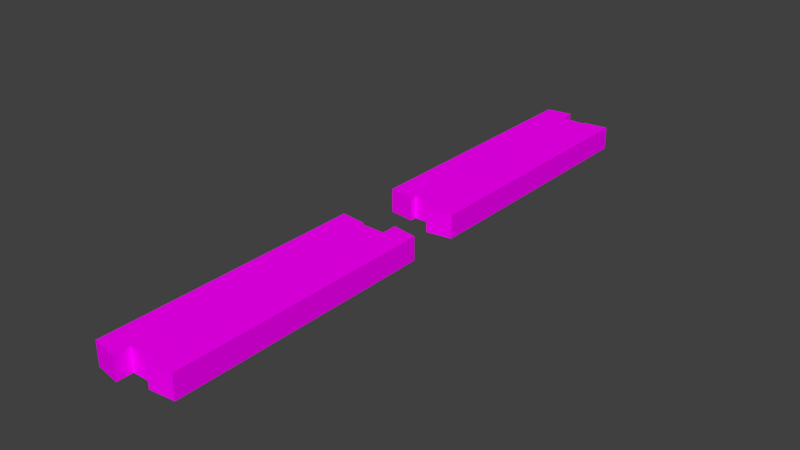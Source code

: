 # Source: FORESTPR.blend  (saved by Blender 2.79.7; exported with 4.5.12 LTS)
import bpy
from mathutils import Matrix  # noqa: F401  (used for matrix-valued properties, if any)

bpy.ops.wm.read_factory_settings(use_empty=True)
scene = bpy.context.scene
scene.name = 'Scene'

# ---- collections
col_collection_1 = bpy.data.collections.new('Collection 1'); scene.collection.children.link(col_collection_1)

# ---- images (referenced by path relative to the original .blend; pixels are not part of the script)
import os
ASSET_DIR = os.environ.get("B2B_ASSET_DIR", "")  # directory of the original .blend (textures are referenced by path, not embedded)
HERE = os.path.dirname(os.path.abspath(__file__))  # packed textures are extracted next to this script under _unpacked/

def load_image(name, relpath, width, height, colorspace="sRGB"):
    """Load a texture the original file referenced (path relative to the .blend, or extracted next to this script)."""
    p = next((c for c in (os.path.join(HERE, relpath), os.path.join(ASSET_DIR, relpath)) if relpath and os.path.exists(c)), "")
    if p:
        img = bpy.data.images.load(p, check_existing=True)
        img.name = name
    else:  # same state as the original file: an image datablock whose file is absent (Cycles renders it pink)
        img = bpy.data.images.new(name, width, height)
        img.source = "FILE"
        img.filepath = "//" + (relpath or name)
    img.colorspace_settings.name = colorspace
    return img
img_forest_png_001 = load_image('Forest.png.001', 'Готово/Forest.png', 1024, 1024, 'sRGB')

# ---- materials (node trees are filled in below, after node groups)
mat_003 = bpy.data.materials.new('Материал.003')
mat_003.alpha_threshold = 0.0
mat_003.roughness = 0.5

# ---- material node trees
mat_003.use_nodes = True; mat_003.node_tree.nodes.clear()
_N = mat_003.node_tree.nodes; _L = mat_003.node_tree.links
n0 = _N.new('ShaderNodeOutputMaterial'); n0.name = 'Вывод материала'; n0.location = (460, 300)
n1 = _N.new('ShaderNodeBsdfDiffuse'); n1.name = 'Диффузный BSDF'; n1.location = (10, 300)
n2 = _N.new('ShaderNodeTexImage'); n2.name = 'Изображение-текстура'; n2.location = (-218, 461)
n2.width = 140
n2.image = img_forest_png_001
n3 = _N.new('ShaderNodeBsdfTransparent'); n3.name = 'Прозрачный BSDF'; n3.location = (11, 411)
n4 = _N.new('ShaderNodeMixShader'); n4.name = 'Смешать шейдеры'; n4.location = (240, 323)
n5 = _N.new('ShaderNodeTexCoord'); n5.name = 'Текстурные координаты'; n5.location = (-433, 448)
_L.new(n4.outputs[0], n0.inputs[0])
_L.new(n2.outputs[0], n1.inputs[0])
_L.new(n3.outputs[0], n4.inputs[1])
_L.new(n1.outputs[0], n4.inputs[2])
_L.new(n5.outputs[2], n2.inputs[0])
_L.new(n2.outputs[1], n4.inputs[0])
n0.is_active_output = True

# ---- world
world_world = bpy.data.worlds.new('World'); scene.world = world_world
world_world.color = (0.05088, 0.05088, 0.05088)
world_world.use_sun_shadow = False
world_world.sun_shadow_jitter_overblur = 0.0
world_world.cycles.sampling_method = 'MANUAL'

# ---- meshes
me_003 = bpy.data.meshes.new('Куб.003')
me_003.from_pydata([(0.9648, -0.9894, 5.484e-06), (0.9648, 1.011, 5.484e-06), (-1.035, -0.9894, 5.484e-06), (-1.035, 1.011, 5.484e-06), (-0.3685, 1.011, -2.0), (0.2982, 1.011, -2.0), (0.2982, 1.011, 5.484e-06), (-0.3685, 1.011, 5.484e-06), (0.2982, -0.9894, -2.0), (-0.3685, -0.9894, -2.0), (-0.3685, -0.9894, 5.484e-06), (0.2982, -0.9894, 5.484e-06), (0.9648, -1.08, -2.0), (0.9648, -1.08, 5.484e-06), (0.2982, -1.114, 5.484e-06), (0.2982, -1.114, -2.0), (-1.033, -1.018, 5.424e-06), (-1.033, -1.018, -2.0), (-0.3706, -1.041, -2.0), (-0.3706, -1.041, 5.424e-06), (0.9648, 1.055, 5.484e-06), (0.9648, 1.055, -2.0), (0.2982, 1.031, -2.0), (0.2982, 1.031, 5.484e-06), (-0.3685, 1.134, 5.484e-06), (-1.035, 1.102, 5.484e-06), (-1.035, 1.102, -2.0), (-0.3685, 1.134, -2.0)], [], [(21, 20, 1, 0, 13, 12), (7, 24, 25, 3), (26, 17, 16, 2, 3, 25), (6, 11, 0, 1), (3, 2, 10, 7), (7, 10, 11, 6), (2, 16, 19, 10), (9, 8, 11, 10), (5, 4, 7, 6), (15, 12, 13, 14), (8, 15, 14, 11), (11, 14, 13, 0), (17, 18, 19, 16), (10, 19, 18, 9), (21, 22, 23, 20), (1, 20, 23, 6), (6, 23, 22, 5), (27, 26, 25, 24), (4, 27, 24, 7)])
_uv = me_003.uv_layers.new(name='UVКарта')
_uv.uv.foreach_set('vector', [0.7847, 0.7647, 0.8166, 0.764, 0.8166, 0.7608, 0.8162, 0.6172, 0.8162, 0.6107, 0.7843, 0.6113, 0.7674, 0.7912, 0.7671, 0.7816, 0.743, 0.783, 0.743, 0.7911, 0.745, 0.6583, 0.745, 0.7655, 0.7743, 0.7659, 0.7743, 0.7641, 0.7743, 0.6629, 0.7743, 0.6583, 0.7918, 0.7913, 0.791, 0.9679, 0.8154, 0.968, 0.8161, 0.7914, 0.743, 0.7911, 0.7423, 0.9677, 0.7666, 0.9678, 0.7674, 0.7912, 0.7674, 0.7912, 0.7666, 0.9678, 0.791, 0.9679, 0.7918, 0.7913, 0.7423, 0.9677, 0.7423, 0.9702, 0.7665, 0.9723, 0.7666, 0.9678, 0.6931, 0.6103, 0.6593, 0.6103, 0.6593, 0.6443, 0.6931, 0.6443, 0.6744, 0.4027, 0.6408, 0.4027, 0.6408, 0.4333, 0.6744, 0.4333, 0.653, 0.6103, 0.6192, 0.6103, 0.6192, 0.6443, 0.653, 0.6443, 0.6593, 0.6103, 0.653, 0.6103, 0.653, 0.6443, 0.6593, 0.6443, 0.791, 0.9679, 0.791, 0.9789, 0.8154, 0.976, 0.8154, 0.968, 0.7292, 0.6103, 0.6957, 0.6103, 0.6957, 0.6443, 0.7292, 0.6443, 0.6931, 0.6443, 0.6957, 0.6443, 0.6957, 0.6103, 0.6931, 0.6103, 0.7099, 0.4027, 0.6762, 0.4027, 0.6762, 0.4333, 0.7099, 0.4333, 0.8161, 0.7914, 0.8162, 0.7874, 0.7918, 0.7894, 0.7918, 0.7913, 0.6744, 0.4333, 0.6762, 0.4333, 0.6762, 0.4027, 0.6744, 0.4027, 0.6346, 0.4027, 0.6009, 0.4028, 0.6009, 0.4333, 0.6346, 0.4333, 0.6408, 0.4027, 0.6346, 0.4027, 0.6346, 0.4333, 0.6408, 0.4333])
_uv.active_render = True
_uv = me_003.uv_layers.new(name='UVMap')
_uv.uv.foreach_set('vector', [0.2219, 0.2257, 0.2218, 0.1963, 0.2248, 0.1963, 0.3583, 0.1961, 0.3643, 0.1961, 0.3645, 0.2256, 0.4441, 0.4418, 0.4441, 0.4519, 0.4188, 0.4493, 0.4188, 0.4418, 0.3719, 0.1995, 0.5455, 0.1995, 0.5454, 0.229, 0.5431, 0.229, 0.3793, 0.229, 0.3718, 0.229, 0.4693, 0.4418, 0.4693, 0.278, 0.4946, 0.278, 0.4946, 0.4418, 0.4188, 0.4418, 0.4188, 0.278, 0.4441, 0.278, 0.4441, 0.4418, 0.4441, 0.4418, 0.4441, 0.278, 0.4693, 0.278, 0.4693, 0.4418, 0.4188, 0.278, 0.4189, 0.2757, 0.444, 0.2738, 0.4441, 0.278, 0.5199, 0.2882, 0.5452, 0.2882, 0.5452, 0.4519, 0.5199, 0.4519, 0.5704, 0.2678, 0.5452, 0.2678, 0.5452, 0.1041, 0.5704, 0.1041, 0.5199, 0.1041, 0.5452, 0.1041, 0.5452, 0.2678, 0.5199, 0.2678, 0.575, 0.4519, 0.5703, 0.4519, 0.5703, 0.2882, 0.575, 0.2882, 0.4693, 0.278, 0.4693, 0.2678, 0.4946, 0.2706, 0.4946, 0.278, 0.5452, 0.2882, 0.5703, 0.2882, 0.5703, 0.4519, 0.5452, 0.4519, 0.577, 0.4519, 0.575, 0.4519, 0.575, 0.2882, 0.577, 0.2882, 0.5199, 0.2678, 0.4946, 0.2678, 0.4946, 0.1041, 0.5199, 0.1041, 0.4946, 0.4418, 0.4946, 0.4455, 0.4693, 0.4435, 0.4693, 0.4418, 0.5759, 0.2678, 0.5751, 0.2678, 0.5751, 0.1041, 0.5759, 0.1041, 0.4946, 0.2882, 0.5199, 0.2882, 0.5199, 0.4519, 0.4946, 0.4519, 0.5704, 0.1041, 0.5751, 0.1041, 0.5751, 0.2678, 0.5704, 0.2678])
me_003.materials.append(mat_003)
me_003.use_remesh_preserve_volume = False
me_003.use_remesh_preserve_attributes = False
me_003.use_mirror_vertex_groups = False
me_003.update()
me_001 = bpy.data.meshes.new('Куб.001')
me_001.from_pydata([(-1.0, -1.0, 1.0), (-1.0, 1.0, 1.0), (1.0, -1.0, 1.0), (1.0, 1.0, 1.0), (0.3333, 1.0, -1.0), (-0.3333, 1.0, -1.0), (-0.3333, 1.0, 1.0), (0.3333, 1.0, 1.0), (-0.3333, -1.0, -1.0), (0.3333, -1.0, -1.0), (0.3333, -1.0, 1.0), (-0.3333, -1.0, 1.0), (-1.0, -1.091, -1.0), (-1.0, -1.091, 1.0), (-0.3333, -1.125, 1.0), (-0.3333, -1.125, -1.0), (0.9979, -1.029, 1.0), (0.9979, -1.029, -1.0), (0.3354, -1.051, -1.0), (0.3354, -1.051, 1.0), (-1.0, 1.045, 1.0), (-1.0, 1.045, -1.0), (-0.3333, 1.021, -1.0), (-0.3333, 1.021, 1.0), (0.3333, 1.124, 1.0), (1.0, 1.091, 1.0), (1.0, 1.091, -1.0), (0.3333, 1.124, -1.0)], [], [(21, 12, 13, 0, 1, 20), (7, 3, 25, 24), (26, 25, 3, 2, 16, 17), (6, 1, 0, 11), (3, 7, 10, 2), (7, 6, 11, 10), (2, 10, 19, 16), (9, 10, 11, 8), (5, 6, 7, 4), (15, 14, 13, 12), (8, 11, 14, 15), (11, 0, 13, 14), (17, 16, 19, 18), (10, 9, 18, 19), (21, 20, 23, 22), (1, 6, 23, 20), (6, 5, 22, 23), (27, 24, 25, 26), (4, 7, 24, 27)])
_uv = me_001.uv_layers.new(name='UVКарта')
_uv.uv.foreach_set('vector', [0.6966, 0.3035, 0.6968, 0.1887, 0.7207, 0.1883, 0.7207, 0.1932, 0.7205, 0.3007, 0.7204, 0.3031, 0.9848, 0.219, 0.9848, 0.1946, 0.9928, 0.1946, 0.9957, 0.219, 0.7098, 0.03781, 0.7091, 0.008476, 0.7137, 0.008375, 0.8149, 0.006159, 0.8167, 0.006121, 0.817, 0.03546, 0.9848, 0.2434, 0.9848, 0.2678, 0.8082, 0.2678, 0.8082, 0.2434, 0.9848, 0.1946, 0.9848, 0.219, 0.8082, 0.219, 0.8082, 0.1946, 0.9848, 0.219, 0.9848, 0.2434, 0.8082, 0.2434, 0.8082, 0.219, 0.8082, 0.1946, 0.8082, 0.219, 0.8036, 0.2189, 0.8056, 0.1947, 0.6937, 0.6143, 0.6935, 0.6483, 0.6597, 0.648, 0.66, 0.614, 0.7152, 0.09748, 0.7457, 0.09724, 0.746, 0.1309, 0.7154, 0.1311, 0.6536, 0.614, 0.6534, 0.648, 0.6196, 0.6478, 0.6199, 0.6138, 0.66, 0.614, 0.6597, 0.648, 0.6534, 0.648, 0.6536, 0.614, 0.8082, 0.2434, 0.8082, 0.2678, 0.8002, 0.2678, 0.7972, 0.2434, 0.7299, 0.6145, 0.7296, 0.6485, 0.6961, 0.6483, 0.6963, 0.6143, 0.6935, 0.6483, 0.6937, 0.6143, 0.6963, 0.6143, 0.6961, 0.6483, 0.7149, 0.06206, 0.7454, 0.06182, 0.7457, 0.09547, 0.7151, 0.09571, 0.9848, 0.2678, 0.9848, 0.2434, 0.9866, 0.2434, 0.9887, 0.2678, 0.7457, 0.09724, 0.7152, 0.09748, 0.7151, 0.09571, 0.7457, 0.09547, 0.7155, 0.1374, 0.746, 0.1371, 0.7463, 0.1708, 0.7157, 0.171, 0.7154, 0.1311, 0.746, 0.1309, 0.746, 0.1371, 0.7155, 0.1374])
_uv.active_render = True
_uv = me_001.uv_layers.new(name='UVMap')
_uv.uv.foreach_set('vector', [0.2219, 0.2257, 0.3645, 0.2256, 0.3643, 0.1961, 0.3583, 0.1961, 0.2248, 0.1963, 0.2218, 0.1963, 0.4441, 0.4418, 0.4188, 0.4418, 0.4188, 0.4493, 0.4441, 0.4519, 0.3719, 0.1995, 0.3718, 0.229, 0.3793, 0.229, 0.5431, 0.229, 0.5454, 0.229, 0.5455, 0.1995, 0.4693, 0.4418, 0.4946, 0.4418, 0.4946, 0.278, 0.4693, 0.278, 0.4188, 0.4418, 0.4441, 0.4418, 0.4441, 0.278, 0.4188, 0.278, 0.4441, 0.4418, 0.4693, 0.4418, 0.4693, 0.278, 0.4441, 0.278, 0.4188, 0.278, 0.4441, 0.278, 0.444, 0.2738, 0.4189, 0.2757, 0.5199, 0.2882, 0.5199, 0.4519, 0.5452, 0.4519, 0.5452, 0.2882, 0.5704, 0.2678, 0.5704, 0.1041, 0.5452, 0.1041, 0.5452, 0.2678, 0.5199, 0.1041, 0.5199, 0.2678, 0.5452, 0.2678, 0.5452, 0.1041, 0.575, 0.4519, 0.575, 0.2882, 0.5703, 0.2882, 0.5703, 0.4519, 0.4693, 0.278, 0.4946, 0.278, 0.4946, 0.2706, 0.4693, 0.2678, 0.5452, 0.2882, 0.5452, 0.4519, 0.5703, 0.4519, 0.5703, 0.2882, 0.577, 0.4519, 0.577, 0.2882, 0.575, 0.2882, 0.575, 0.4519, 0.5199, 0.2678, 0.5199, 0.1041, 0.4946, 0.1041, 0.4946, 0.2678, 0.4946, 0.4418, 0.4693, 0.4418, 0.4693, 0.4435, 0.4946, 0.4455, 0.5759, 0.2678, 0.5759, 0.1041, 0.5751, 0.1041, 0.5751, 0.2678, 0.4946, 0.2882, 0.4946, 0.4519, 0.5199, 0.4519, 0.5199, 0.2882, 0.5704, 0.1041, 0.5704, 0.2678, 0.5751, 0.2678, 0.5751, 0.1041])
me_001.materials.append(mat_003)
me_001.use_remesh_preserve_volume = False
me_001.use_remesh_preserve_attributes = False
me_001.use_mirror_vertex_groups = False
me_001.update()

# ---- objects
ob_003 = bpy.data.objects.new('Куб.003', me_003)
ob_001 = bpy.data.objects.new('Куб.001', me_001)

# ---- transforms, parenting, visibility, modifiers, constraints
ob_003.location = (0.006529, 0.703, 0.7038)
ob_003.scale = (0.177, 0.584, 0.05452)
ob_003.lineart.crease_threshold = 0.0
ob_001.location = (0.0003073, -0.8097, 0.6493)
ob_001.scale = (0.177, 0.584, 0.05452)
ob_001.lineart.crease_threshold = 0.0

# ---- collection membership
col_collection_1.objects.link(ob_003)
col_collection_1.objects.link(ob_001)

# ---- scene / render settings (as saved in the file)
scene.frame_start = 1; scene.frame_end = 250; scene.frame_set(2)
scene.render.engine = 'CYCLES'
scene.render.resolution_percentage = 50
scene.render.dither_intensity = 0.0
scene.cycles.use_denoising = False
scene.cycles.samples = 512
scene.cycles.sampling_pattern = 'TABULATED_SOBOL'
scene.cycles.use_adaptive_sampling = False
scene.cycles.use_light_tree = False
scene.cycles.blur_glossy = 0.0
scene.cycles.sample_clamp_indirect = 0.0
scene.view_settings.view_transform = 'Standard'
bpy.context.view_layer.update()

# ---- added for rendering (the .blend has no active camera and no usable light): camera, sun
cam_auto = bpy.data.cameras.new('AutoCamera')
cam_auto.lens = 50.0
cam_auto.sensor_width = 36.0
cam_auto.clip_end = 1000.0
ob_auto_camera = bpy.data.objects.new('AutoCamera', cam_auto)
scene.collection.objects.link(ob_auto_camera)
ob_auto_camera.location = (2.6428, -3.22152, 2.76329)
ob_auto_camera.rotation_euler = (1.09748, -7.21219e-08, 0.694738)
scene.camera = ob_auto_camera
light_auto_sun = bpy.data.lights.new('AutoSun', 'SUN')
light_auto_sun.energy = 3.0
light_auto_sun.angle = 0.0523599
ob_auto_sun = bpy.data.objects.new('AutoSun', light_auto_sun)
scene.collection.objects.link(ob_auto_sun)
ob_auto_sun.rotation_euler = (0.872665, 0.174533, 0.523599)
bpy.context.view_layer.update()
